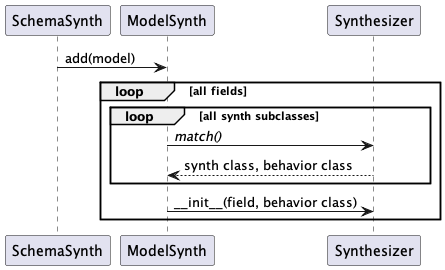

The diagram above was rendered by PlantUML. Its source (embedded in the PNG):
@startuml
SchemaSynth -> ModelSynth : add(model)
loop all fields
    loop all synth subclasses
        ModelSynth -> Synthesizer : //match()//
        Synthesizer --> ModelSynth : synth class, behavior class
    end
    ModelSynth -> Synthesizer : ~__init__(field, behavior class)
end
@enduml